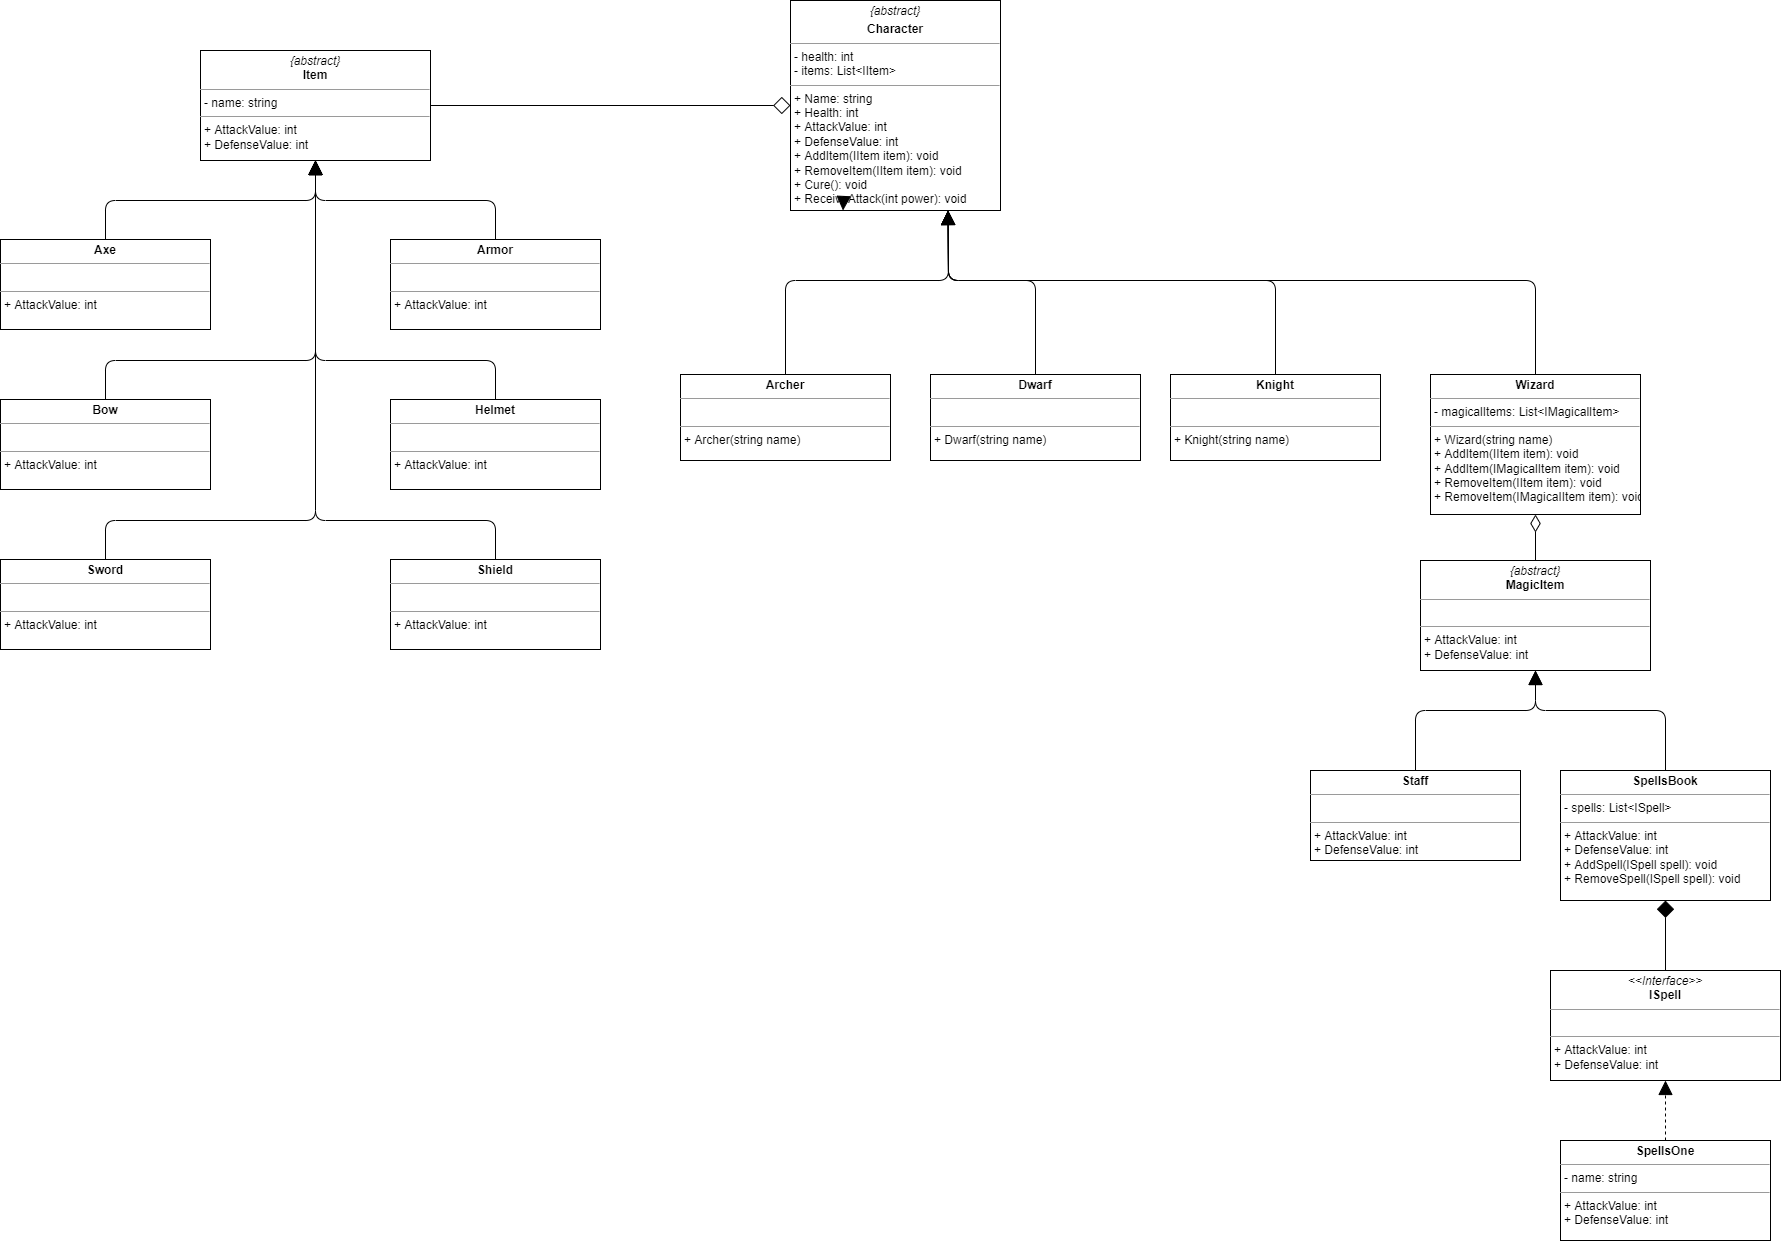

The diagram above was exported from draw.io. Its source (the exported page's mxGraphModel, read from the mxfile embedded in the PNG):
<mxGraphModel dx="2438" dy="1935" grid="1" gridSize="10" guides="1" tooltips="1" connect="1" arrows="1" fold="1" page="0" pageScale="1" pageWidth="827" pageHeight="1169" math="0" shadow="0">
  <root>
    <mxCell id="0" />
    <mxCell id="1" parent="0" />
    <mxCell id="2" value="&lt;p style=&quot;margin: 0px ; margin-top: 4px ; text-align: center&quot;&gt;&lt;i&gt;{abstract}&lt;/i&gt;&lt;/p&gt;&lt;p style=&quot;margin: 0px ; margin-top: 4px ; text-align: center&quot;&gt;&lt;b&gt;Character&lt;/b&gt;&lt;/p&gt;&lt;hr size=&quot;1&quot;&gt;&lt;p style=&quot;margin: 0px ; margin-left: 4px&quot;&gt;- health: int&lt;/p&gt;&lt;p style=&quot;margin: 0px ; margin-left: 4px&quot;&gt;- items: List&amp;lt;IItem&amp;gt;&lt;/p&gt;&lt;hr size=&quot;1&quot;&gt;&lt;p style=&quot;margin: 0px 0px 0px 4px&quot;&gt;+ Name: string&lt;br&gt;+ Health: int&lt;/p&gt;&lt;p style=&quot;margin: 0px 0px 0px 4px&quot;&gt;+ AttackValue: int&lt;/p&gt;&lt;p style=&quot;margin: 0px 0px 0px 4px&quot;&gt;+ DefenseValue: int&lt;/p&gt;&lt;p style=&quot;margin: 0px 0px 0px 4px&quot;&gt;+ AddItem(IItem item): void&lt;/p&gt;&lt;p style=&quot;margin: 0px 0px 0px 4px&quot;&gt;+ RemoveItem(IItem item): void&lt;/p&gt;&lt;p style=&quot;margin: 0px 0px 0px 4px&quot;&gt;+ Cure(): void&lt;/p&gt;&lt;p style=&quot;margin: 0px 0px 0px 4px&quot;&gt;+ ReceiveAttack(int power): void&lt;/p&gt;&lt;div&gt;&lt;br&gt;&lt;/div&gt;" style="verticalAlign=top;align=left;overflow=fill;fontSize=12;fontFamily=Helvetica;html=1;" parent="1" vertex="1">
      <mxGeometry x="880" y="-40" width="210" height="210" as="geometry" />
    </mxCell>
    <mxCell id="3" style="edgeStyle=none;html=1;exitX=0.5;exitY=0;exitDx=0;exitDy=0;entryX=0.75;entryY=1;entryDx=0;entryDy=0;endArrow=block;endFill=1;endSize=12;" parent="1" source="4" target="2" edge="1">
      <mxGeometry relative="1" as="geometry">
        <Array as="points">
          <mxPoint x="875" y="240" />
          <mxPoint x="1038" y="240" />
        </Array>
      </mxGeometry>
    </mxCell>
    <mxCell id="4" value="&lt;p style=&quot;margin: 0px ; margin-top: 4px ; text-align: center&quot;&gt;&lt;b&gt;Archer&lt;/b&gt;&lt;/p&gt;&lt;hr size=&quot;1&quot;&gt;&lt;p style=&quot;margin: 0px ; margin-left: 4px&quot;&gt;&lt;br&gt;&lt;/p&gt;&lt;hr size=&quot;1&quot;&gt;&lt;p style=&quot;margin: 0px 0px 0px 4px&quot;&gt;+ Archer(string name)&lt;/p&gt;&lt;p style=&quot;margin: 0px 0px 0px 4px&quot;&gt;&lt;br&gt;&lt;/p&gt;&lt;div&gt;&lt;br&gt;&lt;/div&gt;" style="verticalAlign=top;align=left;overflow=fill;fontSize=12;fontFamily=Helvetica;html=1;" parent="1" vertex="1">
      <mxGeometry x="770" y="334" width="210" height="86" as="geometry" />
    </mxCell>
    <mxCell id="5" style="edgeStyle=none;html=1;exitX=0.5;exitY=0;exitDx=0;exitDy=0;endArrow=block;endFill=1;endSize=12;entryX=0.75;entryY=1;entryDx=0;entryDy=0;" parent="1" source="6" target="2" edge="1">
      <mxGeometry relative="1" as="geometry">
        <mxPoint x="1000" y="230" as="targetPoint" />
        <Array as="points">
          <mxPoint x="1125" y="240" />
          <mxPoint x="1038" y="240" />
        </Array>
      </mxGeometry>
    </mxCell>
    <mxCell id="6" value="&lt;p style=&quot;margin: 0px ; margin-top: 4px ; text-align: center&quot;&gt;&lt;b&gt;Dwarf&lt;/b&gt;&lt;/p&gt;&lt;hr size=&quot;1&quot;&gt;&lt;p style=&quot;margin: 0px ; margin-left: 4px&quot;&gt;&lt;br&gt;&lt;/p&gt;&lt;hr size=&quot;1&quot;&gt;&lt;p style=&quot;margin: 0px 0px 0px 4px&quot;&gt;+ Dwarf(string name)&lt;/p&gt;&lt;p style=&quot;margin: 0px 0px 0px 4px&quot;&gt;&lt;br&gt;&lt;/p&gt;&lt;div&gt;&lt;br&gt;&lt;/div&gt;" style="verticalAlign=top;align=left;overflow=fill;fontSize=12;fontFamily=Helvetica;html=1;" parent="1" vertex="1">
      <mxGeometry x="1020" y="334" width="210" height="86" as="geometry" />
    </mxCell>
    <mxCell id="7" style="edgeStyle=none;html=1;exitX=0.5;exitY=0;exitDx=0;exitDy=0;entryX=0.75;entryY=1;entryDx=0;entryDy=0;endArrow=block;endFill=1;endSize=12;" parent="1" source="8" target="2" edge="1">
      <mxGeometry relative="1" as="geometry">
        <Array as="points">
          <mxPoint x="1365" y="240" />
          <mxPoint x="1038" y="240" />
        </Array>
      </mxGeometry>
    </mxCell>
    <mxCell id="8" value="&lt;p style=&quot;margin: 0px ; margin-top: 4px ; text-align: center&quot;&gt;&lt;b&gt;Knight&lt;/b&gt;&lt;/p&gt;&lt;hr size=&quot;1&quot;&gt;&lt;p style=&quot;margin: 0px ; margin-left: 4px&quot;&gt;&lt;br&gt;&lt;/p&gt;&lt;hr size=&quot;1&quot;&gt;&lt;p style=&quot;margin: 0px 0px 0px 4px&quot;&gt;+ Knight(string name)&lt;/p&gt;&lt;p style=&quot;margin: 0px 0px 0px 4px&quot;&gt;&lt;br&gt;&lt;/p&gt;&lt;div&gt;&lt;br&gt;&lt;/div&gt;" style="verticalAlign=top;align=left;overflow=fill;fontSize=12;fontFamily=Helvetica;html=1;" parent="1" vertex="1">
      <mxGeometry x="1260" y="334" width="210" height="86" as="geometry" />
    </mxCell>
    <mxCell id="11" value="&lt;p style=&quot;margin: 0px ; margin-top: 4px ; text-align: center&quot;&gt;&lt;b&gt;Wizard&lt;/b&gt;&lt;/p&gt;&lt;hr size=&quot;1&quot;&gt;&lt;p style=&quot;margin: 0px ; margin-left: 4px&quot;&gt;&lt;span&gt;- magicalItems: List&amp;lt;IMagicalItem&amp;gt;&lt;/span&gt;&lt;br&gt;&lt;/p&gt;&lt;hr size=&quot;1&quot;&gt;&lt;p style=&quot;margin: 0px 0px 0px 4px&quot;&gt;+ Wizard(string name)&lt;/p&gt;&lt;p style=&quot;margin: 0px 0px 0px 4px&quot;&gt;+ AddItem(IItem item): void&lt;/p&gt;&lt;p style=&quot;margin: 0px 0px 0px 4px&quot;&gt;+ AddItem(IMagicalItem item): void&lt;/p&gt;&lt;p style=&quot;margin: 0px 0px 0px 4px&quot;&gt;+ RemoveItem(IItem item): void&lt;/p&gt;&lt;p style=&quot;margin: 0px 0px 0px 4px&quot;&gt;+ RemoveItem(IMagicaIItem item): void&lt;/p&gt;&lt;p style=&quot;margin: 0px 0px 0px 4px&quot;&gt;&lt;br&gt;&lt;/p&gt;&lt;div&gt;&lt;br&gt;&lt;/div&gt;" style="verticalAlign=top;align=left;overflow=fill;fontSize=12;fontFamily=Helvetica;html=1;" parent="1" vertex="1">
      <mxGeometry x="1520" y="334" width="210" height="140" as="geometry" />
    </mxCell>
    <mxCell id="12" style="edgeStyle=none;html=1;exitX=0.5;exitY=0;exitDx=0;exitDy=0;entryX=0.5;entryY=1;entryDx=0;entryDy=0;endArrow=diamondThin;endFill=0;endSize=15;" parent="1" source="13" target="11" edge="1">
      <mxGeometry relative="1" as="geometry" />
    </mxCell>
    <mxCell id="13" value="&lt;p style=&quot;margin: 0px ; margin-top: 4px ; text-align: center&quot;&gt;&lt;i&gt;{abstract}&lt;/i&gt;&lt;br&gt;&lt;b&gt;MagicItem&lt;/b&gt;&lt;/p&gt;&lt;hr size=&quot;1&quot;&gt;&lt;p style=&quot;margin: 0px ; margin-left: 4px&quot;&gt;&lt;br&gt;&lt;/p&gt;&lt;hr size=&quot;1&quot;&gt;&lt;p style=&quot;margin: 0px 0px 0px 4px&quot;&gt;+ AttackValue: int&lt;/p&gt;&lt;p style=&quot;margin: 0px 0px 0px 4px&quot;&gt;+ DefenseValue: int&lt;/p&gt;&lt;div&gt;&lt;br&gt;&lt;/div&gt;" style="verticalAlign=top;align=left;overflow=fill;fontSize=12;fontFamily=Helvetica;html=1;" parent="1" vertex="1">
      <mxGeometry x="1510" y="520" width="230" height="110" as="geometry" />
    </mxCell>
    <mxCell id="14" style="edgeStyle=none;html=1;exitX=0.5;exitY=0;exitDx=0;exitDy=0;entryX=0.5;entryY=1;entryDx=0;entryDy=0;endArrow=block;endFill=1;endSize=12;" parent="1" source="65" target="13" edge="1">
      <mxGeometry relative="1" as="geometry">
        <Array as="points">
          <mxPoint x="1505" y="670" />
          <mxPoint x="1625" y="670" />
        </Array>
        <mxPoint x="1505" y="730" as="sourcePoint" />
      </mxGeometry>
    </mxCell>
    <mxCell id="16" style="edgeStyle=none;html=1;exitX=0.5;exitY=0;exitDx=0;exitDy=0;entryX=0.5;entryY=1;entryDx=0;entryDy=0;endArrow=block;endFill=1;endSize=12;" parent="1" source="68" target="13" edge="1">
      <mxGeometry relative="1" as="geometry">
        <mxPoint x="1620" y="620" as="targetPoint" />
        <Array as="points">
          <mxPoint x="1755" y="670" />
          <mxPoint x="1625" y="670" />
        </Array>
        <mxPoint x="1755" y="730" as="sourcePoint" />
      </mxGeometry>
    </mxCell>
    <mxCell id="18" style="edgeStyle=none;html=1;endArrow=diamond;endFill=0;endSize=15;strokeWidth=1;" parent="1" source="21" target="2" edge="1">
      <mxGeometry relative="1" as="geometry" />
    </mxCell>
    <mxCell id="21" value="&lt;p style=&quot;margin: 0px ; margin-top: 4px ; text-align: center&quot;&gt;&lt;i&gt;{abstract}&lt;/i&gt;&lt;br&gt;&lt;b&gt;Item&lt;/b&gt;&lt;/p&gt;&lt;hr size=&quot;1&quot;&gt;&lt;p style=&quot;margin: 0px ; margin-left: 4px&quot;&gt;- name: string&lt;/p&gt;&lt;hr size=&quot;1&quot;&gt;&lt;p style=&quot;margin: 0px 0px 0px 4px&quot;&gt;+ AttackValue: int&lt;/p&gt;&lt;p style=&quot;margin: 0px 0px 0px 4px&quot;&gt;+ DefenseValue: int&lt;/p&gt;&lt;div&gt;&lt;br&gt;&lt;/div&gt;" style="verticalAlign=top;align=left;overflow=fill;fontSize=12;fontFamily=Helvetica;html=1;" parent="1" vertex="1">
      <mxGeometry x="290" y="10" width="230" height="110" as="geometry" />
    </mxCell>
    <mxCell id="75" style="edgeStyle=none;html=1;endArrow=block;endFill=1;endSize=12;entryX=0.5;entryY=1;entryDx=0;entryDy=0;" edge="1" parent="1" source="27" target="21">
      <mxGeometry relative="1" as="geometry">
        <mxPoint x="390" y="190" as="targetPoint" />
        <Array as="points">
          <mxPoint x="195" y="320" />
          <mxPoint x="405" y="320" />
          <mxPoint x="405" y="160" />
        </Array>
      </mxGeometry>
    </mxCell>
    <mxCell id="27" value="&lt;p style=&quot;margin: 0px ; margin-top: 4px ; text-align: center&quot;&gt;&lt;b&gt;Bow&lt;/b&gt;&lt;/p&gt;&lt;hr size=&quot;1&quot;&gt;&lt;p style=&quot;margin: 0px ; margin-left: 4px&quot;&gt;&lt;br&gt;&lt;/p&gt;&lt;hr size=&quot;1&quot;&gt;&lt;p style=&quot;margin: 0px 0px 0px 4px&quot;&gt;+ AttackValue: int&lt;/p&gt;&lt;div&gt;&lt;br&gt;&lt;/div&gt;" style="verticalAlign=top;align=left;overflow=fill;fontSize=12;fontFamily=Helvetica;html=1;" parent="1" vertex="1">
      <mxGeometry x="90" y="359" width="210" height="90" as="geometry" />
    </mxCell>
    <mxCell id="77" style="edgeStyle=none;html=1;entryX=0.5;entryY=1;entryDx=0;entryDy=0;endArrow=block;endFill=1;endSize=12;" edge="1" parent="1" source="29" target="21">
      <mxGeometry relative="1" as="geometry">
        <Array as="points">
          <mxPoint x="195" y="480" />
          <mxPoint x="405" y="480" />
          <mxPoint x="405" y="160" />
        </Array>
      </mxGeometry>
    </mxCell>
    <mxCell id="29" value="&lt;p style=&quot;margin: 0px ; margin-top: 4px ; text-align: center&quot;&gt;&lt;b&gt;Sword&lt;/b&gt;&lt;/p&gt;&lt;hr size=&quot;1&quot;&gt;&lt;p style=&quot;margin: 0px ; margin-left: 4px&quot;&gt;&lt;br&gt;&lt;/p&gt;&lt;hr size=&quot;1&quot;&gt;&lt;p style=&quot;margin: 0px 0px 0px 4px&quot;&gt;+ AttackValue: int&lt;/p&gt;&lt;div&gt;&lt;br&gt;&lt;/div&gt;" style="verticalAlign=top;align=left;overflow=fill;fontSize=12;fontFamily=Helvetica;html=1;" parent="1" vertex="1">
      <mxGeometry x="90" y="519" width="210" height="90" as="geometry" />
    </mxCell>
    <mxCell id="73" style="edgeStyle=none;html=1;entryX=0.5;entryY=1;entryDx=0;entryDy=0;endArrow=block;endFill=1;endSize=12;" edge="1" parent="1" source="31" target="21">
      <mxGeometry relative="1" as="geometry">
        <Array as="points">
          <mxPoint x="195" y="160" />
          <mxPoint x="405" y="160" />
        </Array>
      </mxGeometry>
    </mxCell>
    <mxCell id="31" value="&lt;p style=&quot;margin: 0px ; margin-top: 4px ; text-align: center&quot;&gt;&lt;b&gt;Axe&lt;/b&gt;&lt;/p&gt;&lt;hr size=&quot;1&quot;&gt;&lt;p style=&quot;margin: 0px ; margin-left: 4px&quot;&gt;&lt;br&gt;&lt;/p&gt;&lt;hr size=&quot;1&quot;&gt;&lt;p style=&quot;margin: 0px 0px 0px 4px&quot;&gt;+ AttackValue: int&lt;/p&gt;&lt;div&gt;&lt;br&gt;&lt;/div&gt;" style="verticalAlign=top;align=left;overflow=fill;fontSize=12;fontFamily=Helvetica;html=1;" parent="1" vertex="1">
      <mxGeometry x="90" y="199" width="210" height="90" as="geometry" />
    </mxCell>
    <mxCell id="76" style="edgeStyle=none;html=1;entryX=0.5;entryY=1;entryDx=0;entryDy=0;endArrow=block;endFill=1;endSize=12;" edge="1" parent="1" source="36" target="21">
      <mxGeometry relative="1" as="geometry">
        <Array as="points">
          <mxPoint x="585" y="320" />
          <mxPoint x="405" y="320" />
          <mxPoint x="405" y="160" />
        </Array>
      </mxGeometry>
    </mxCell>
    <mxCell id="36" value="&lt;p style=&quot;margin: 0px ; margin-top: 4px ; text-align: center&quot;&gt;&lt;b&gt;Helmet&lt;/b&gt;&lt;/p&gt;&lt;hr size=&quot;1&quot;&gt;&lt;p style=&quot;margin: 0px ; margin-left: 4px&quot;&gt;&lt;br&gt;&lt;/p&gt;&lt;hr size=&quot;1&quot;&gt;&lt;p style=&quot;margin: 0px 0px 0px 4px&quot;&gt;+ AttackValue: int&lt;/p&gt;&lt;div&gt;&lt;br&gt;&lt;/div&gt;" style="verticalAlign=top;align=left;overflow=fill;fontSize=12;fontFamily=Helvetica;html=1;" parent="1" vertex="1">
      <mxGeometry x="480" y="359" width="210" height="90" as="geometry" />
    </mxCell>
    <mxCell id="78" style="edgeStyle=none;html=1;entryX=0.5;entryY=1;entryDx=0;entryDy=0;endArrow=block;endFill=1;endSize=12;" edge="1" parent="1" source="38" target="21">
      <mxGeometry relative="1" as="geometry">
        <Array as="points">
          <mxPoint x="585" y="480" />
          <mxPoint x="405" y="480" />
          <mxPoint x="405" y="160" />
        </Array>
      </mxGeometry>
    </mxCell>
    <mxCell id="38" value="&lt;p style=&quot;margin: 0px ; margin-top: 4px ; text-align: center&quot;&gt;&lt;b&gt;Shield&lt;/b&gt;&lt;/p&gt;&lt;hr size=&quot;1&quot;&gt;&lt;p style=&quot;margin: 0px ; margin-left: 4px&quot;&gt;&lt;br&gt;&lt;/p&gt;&lt;hr size=&quot;1&quot;&gt;&lt;p style=&quot;margin: 0px 0px 0px 4px&quot;&gt;+ AttackValue: int&lt;/p&gt;&lt;div&gt;&lt;br&gt;&lt;/div&gt;" style="verticalAlign=top;align=left;overflow=fill;fontSize=12;fontFamily=Helvetica;html=1;" parent="1" vertex="1">
      <mxGeometry x="480" y="519" width="210" height="90" as="geometry" />
    </mxCell>
    <mxCell id="74" style="edgeStyle=none;html=1;entryX=0.5;entryY=1;entryDx=0;entryDy=0;endArrow=block;endFill=1;endSize=12;" edge="1" parent="1" source="40" target="21">
      <mxGeometry relative="1" as="geometry">
        <Array as="points">
          <mxPoint x="585" y="160" />
          <mxPoint x="405" y="160" />
        </Array>
      </mxGeometry>
    </mxCell>
    <mxCell id="40" value="&lt;p style=&quot;margin: 0px ; margin-top: 4px ; text-align: center&quot;&gt;&lt;b&gt;Armor&lt;/b&gt;&lt;/p&gt;&lt;hr size=&quot;1&quot;&gt;&lt;p style=&quot;margin: 0px ; margin-left: 4px&quot;&gt;&lt;br&gt;&lt;/p&gt;&lt;hr size=&quot;1&quot;&gt;&lt;p style=&quot;margin: 0px 0px 0px 4px&quot;&gt;+ AttackValue: int&lt;/p&gt;&lt;div&gt;&lt;br&gt;&lt;/div&gt;" style="verticalAlign=top;align=left;overflow=fill;fontSize=12;fontFamily=Helvetica;html=1;" parent="1" vertex="1">
      <mxGeometry x="480" y="199" width="210" height="90" as="geometry" />
    </mxCell>
    <mxCell id="48" style="edgeStyle=none;html=1;exitX=0.5;exitY=0;exitDx=0;exitDy=0;entryX=0.75;entryY=1;entryDx=0;entryDy=0;endArrow=block;endFill=1;endSize=12;" parent="1" source="11" target="2" edge="1">
      <mxGeometry relative="1" as="geometry">
        <mxPoint x="1625" y="280" as="sourcePoint" />
        <mxPoint x="985" y="10" as="targetPoint" />
        <Array as="points">
          <mxPoint x="1625" y="240" />
          <mxPoint x="1038" y="240" />
        </Array>
      </mxGeometry>
    </mxCell>
    <mxCell id="51" style="edgeStyle=none;html=1;entryX=0.25;entryY=1;entryDx=0;entryDy=0;endArrow=block;endFill=1;endSize=12;" edge="1" parent="1" target="2">
      <mxGeometry relative="1" as="geometry">
        <mxPoint x="933" y="160" as="sourcePoint" />
      </mxGeometry>
    </mxCell>
    <mxCell id="65" value="&lt;p style=&quot;margin: 0px ; margin-top: 4px ; text-align: center&quot;&gt;&lt;b&gt;Staff&lt;/b&gt;&lt;/p&gt;&lt;hr size=&quot;1&quot;&gt;&lt;p style=&quot;margin: 0px ; margin-left: 4px&quot;&gt;&lt;br&gt;&lt;/p&gt;&lt;hr size=&quot;1&quot;&gt;&lt;p style=&quot;margin: 0px 0px 0px 4px&quot;&gt;+ AttackValue: int&lt;/p&gt;&lt;p style=&quot;margin: 0px 0px 0px 4px&quot;&gt;+ DefenseValue: int&lt;/p&gt;&lt;div&gt;&lt;br&gt;&lt;/div&gt;" style="verticalAlign=top;align=left;overflow=fill;fontSize=12;fontFamily=Helvetica;html=1;" vertex="1" parent="1">
      <mxGeometry x="1400" y="730" width="210" height="90" as="geometry" />
    </mxCell>
    <mxCell id="68" value="&lt;p style=&quot;margin: 0px ; margin-top: 4px ; text-align: center&quot;&gt;&lt;b&gt;SpellsBook&lt;/b&gt;&lt;/p&gt;&lt;hr size=&quot;1&quot;&gt;&lt;p style=&quot;margin: 0px ; margin-left: 4px&quot;&gt;- spells: List&amp;lt;ISpell&amp;gt;&lt;/p&gt;&lt;hr size=&quot;1&quot;&gt;&lt;p style=&quot;margin: 0px 0px 0px 4px&quot;&gt;+ AttackValue: int&lt;/p&gt;&lt;p style=&quot;margin: 0px 0px 0px 4px&quot;&gt;+ DefenseValue: int&lt;/p&gt;&lt;p style=&quot;margin: 0px 0px 0px 4px&quot;&gt;+ AddSpell(ISpell spell): void&lt;/p&gt;&lt;p style=&quot;margin: 0px 0px 0px 4px&quot;&gt;+ RemoveSpell(ISpell spell): void&lt;/p&gt;&lt;div&gt;&lt;br&gt;&lt;/div&gt;" style="verticalAlign=top;align=left;overflow=fill;fontSize=12;fontFamily=Helvetica;html=1;" vertex="1" parent="1">
      <mxGeometry x="1650" y="730" width="210" height="130" as="geometry" />
    </mxCell>
    <mxCell id="69" style="edgeStyle=none;html=1;exitX=0.5;exitY=0;exitDx=0;exitDy=0;endArrow=diamond;endFill=1;endSize=15;strokeWidth=1;" edge="1" parent="1" source="70" target="68">
      <mxGeometry relative="1" as="geometry" />
    </mxCell>
    <mxCell id="70" value="&lt;p style=&quot;margin: 0px ; margin-top: 4px ; text-align: center&quot;&gt;&lt;i&gt;&amp;lt;&amp;lt;Interface&amp;gt;&amp;gt;&lt;/i&gt;&lt;br&gt;&lt;b&gt;ISpell&lt;/b&gt;&lt;/p&gt;&lt;hr size=&quot;1&quot;&gt;&lt;p style=&quot;margin: 0px ; margin-left: 4px&quot;&gt;&lt;br&gt;&lt;/p&gt;&lt;hr size=&quot;1&quot;&gt;&lt;p style=&quot;margin: 0px 0px 0px 4px&quot;&gt;+ AttackValue: int&lt;/p&gt;&lt;p style=&quot;margin: 0px 0px 0px 4px&quot;&gt;+ DefenseValue: int&lt;/p&gt;" style="verticalAlign=top;align=left;overflow=fill;fontSize=12;fontFamily=Helvetica;html=1;" vertex="1" parent="1">
      <mxGeometry x="1640" y="930" width="230" height="110" as="geometry" />
    </mxCell>
    <mxCell id="71" style="edgeStyle=none;html=1;exitX=0.5;exitY=0;exitDx=0;exitDy=0;endArrow=block;endFill=1;endSize=12;strokeWidth=1;dashed=1;" edge="1" parent="1" source="72" target="70">
      <mxGeometry relative="1" as="geometry" />
    </mxCell>
    <mxCell id="72" value="&lt;p style=&quot;margin: 0px ; margin-top: 4px ; text-align: center&quot;&gt;&lt;b&gt;SpellsOne&lt;/b&gt;&lt;/p&gt;&lt;hr size=&quot;1&quot;&gt;&lt;p style=&quot;margin: 0px ; margin-left: 4px&quot;&gt;- name: string&lt;/p&gt;&lt;hr size=&quot;1&quot;&gt;&lt;p style=&quot;margin: 0px 0px 0px 4px&quot;&gt;+ AttackValue: int&lt;/p&gt;&lt;p style=&quot;margin: 0px 0px 0px 4px&quot;&gt;+ DefenseValue: int&lt;/p&gt;&lt;div&gt;&lt;br&gt;&lt;/div&gt;" style="verticalAlign=top;align=left;overflow=fill;fontSize=12;fontFamily=Helvetica;html=1;" vertex="1" parent="1">
      <mxGeometry x="1650" y="1100" width="210" height="100" as="geometry" />
    </mxCell>
  </root>
</mxGraphModel>